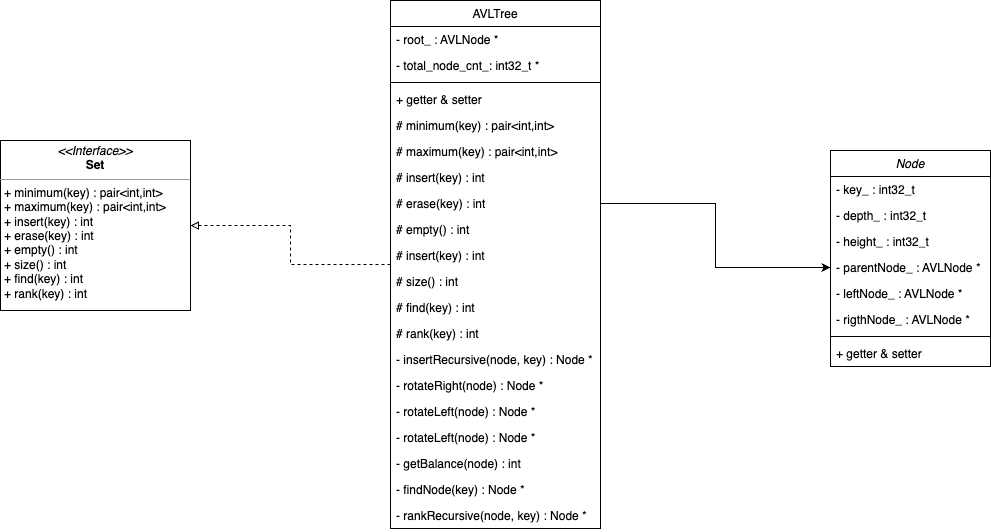

The diagram above was exported from draw.io. Its source (the exported page's mxGraphModel, read from the mxfile embedded in the PNG):
<mxGraphModel dx="1907" dy="625" grid="1" gridSize="10" guides="1" tooltips="1" connect="1" arrows="1" fold="1" page="1" pageScale="1" pageWidth="827" pageHeight="1169" math="0" shadow="0">
  <root>
    <mxCell id="WIyWlLk6GJQsqaUBKTNV-0" />
    <mxCell id="WIyWlLk6GJQsqaUBKTNV-1" parent="WIyWlLk6GJQsqaUBKTNV-0" />
    <mxCell id="zkfFHV4jXpPFQw0GAbJ--0" value="Node" style="swimlane;fontStyle=2;align=center;verticalAlign=top;childLayout=stackLayout;horizontal=1;startSize=26;horizontalStack=0;resizeParent=1;resizeLast=0;collapsible=1;marginBottom=0;rounded=0;shadow=0;strokeWidth=1;" parent="WIyWlLk6GJQsqaUBKTNV-1" vertex="1">
      <mxGeometry x="760" y="230" width="160" height="216" as="geometry">
        <mxRectangle x="230" y="140" width="160" height="26" as="alternateBounds" />
      </mxGeometry>
    </mxCell>
    <mxCell id="zkfFHV4jXpPFQw0GAbJ--1" value="- key_ : int32_t" style="text;align=left;verticalAlign=top;spacingLeft=4;spacingRight=4;overflow=hidden;rotatable=0;points=[[0,0.5],[1,0.5]];portConstraint=eastwest;" parent="zkfFHV4jXpPFQw0GAbJ--0" vertex="1">
      <mxGeometry y="26" width="160" height="26" as="geometry" />
    </mxCell>
    <mxCell id="VDlX0I-kW4OrZR0ucOz2-3" value="- depth_ : int32_t" style="text;align=left;verticalAlign=top;spacingLeft=4;spacingRight=4;overflow=hidden;rotatable=0;points=[[0,0.5],[1,0.5]];portConstraint=eastwest;" parent="zkfFHV4jXpPFQw0GAbJ--0" vertex="1">
      <mxGeometry y="52" width="160" height="26" as="geometry" />
    </mxCell>
    <mxCell id="VDlX0I-kW4OrZR0ucOz2-4" value="- height_ : int32_t" style="text;align=left;verticalAlign=top;spacingLeft=4;spacingRight=4;overflow=hidden;rotatable=0;points=[[0,0.5],[1,0.5]];portConstraint=eastwest;" parent="zkfFHV4jXpPFQw0GAbJ--0" vertex="1">
      <mxGeometry y="78" width="160" height="26" as="geometry" />
    </mxCell>
    <mxCell id="t5G6aUaFQjKth1d8sO89-4" value="- parentNode_ : AVLNode *" style="text;align=left;verticalAlign=top;spacingLeft=4;spacingRight=4;overflow=hidden;rotatable=0;points=[[0,0.5],[1,0.5]];portConstraint=eastwest;rounded=0;shadow=0;html=0;" parent="zkfFHV4jXpPFQw0GAbJ--0" vertex="1">
      <mxGeometry y="104" width="160" height="26" as="geometry" />
    </mxCell>
    <mxCell id="zkfFHV4jXpPFQw0GAbJ--2" value="- leftNode_ : AVLNode *" style="text;align=left;verticalAlign=top;spacingLeft=4;spacingRight=4;overflow=hidden;rotatable=0;points=[[0,0.5],[1,0.5]];portConstraint=eastwest;rounded=0;shadow=0;html=0;" parent="zkfFHV4jXpPFQw0GAbJ--0" vertex="1">
      <mxGeometry y="130" width="160" height="26" as="geometry" />
    </mxCell>
    <mxCell id="zkfFHV4jXpPFQw0GAbJ--3" value="- rigthNode_ : AVLNode *" style="text;align=left;verticalAlign=top;spacingLeft=4;spacingRight=4;overflow=hidden;rotatable=0;points=[[0,0.5],[1,0.5]];portConstraint=eastwest;rounded=0;shadow=0;html=0;" parent="zkfFHV4jXpPFQw0GAbJ--0" vertex="1">
      <mxGeometry y="156" width="160" height="26" as="geometry" />
    </mxCell>
    <mxCell id="zkfFHV4jXpPFQw0GAbJ--4" value="" style="line;html=1;strokeWidth=1;align=left;verticalAlign=middle;spacingTop=-1;spacingLeft=3;spacingRight=3;rotatable=0;labelPosition=right;points=[];portConstraint=eastwest;" parent="zkfFHV4jXpPFQw0GAbJ--0" vertex="1">
      <mxGeometry y="182" width="160" height="8" as="geometry" />
    </mxCell>
    <mxCell id="zkfFHV4jXpPFQw0GAbJ--5" value="+ getter &amp; setter" style="text;align=left;verticalAlign=top;spacingLeft=4;spacingRight=4;overflow=hidden;rotatable=0;points=[[0,0.5],[1,0.5]];portConstraint=eastwest;" parent="zkfFHV4jXpPFQw0GAbJ--0" vertex="1">
      <mxGeometry y="190" width="160" height="26" as="geometry" />
    </mxCell>
    <mxCell id="G8BiPV1ww5RthkUGuct9-11" value="" style="edgeStyle=orthogonalEdgeStyle;rounded=0;orthogonalLoop=1;jettySize=auto;html=1;endArrow=block;endFill=0;dashed=1;" edge="1" parent="WIyWlLk6GJQsqaUBKTNV-1" source="zkfFHV4jXpPFQw0GAbJ--6" target="G8BiPV1ww5RthkUGuct9-0">
      <mxGeometry relative="1" as="geometry" />
    </mxCell>
    <mxCell id="zkfFHV4jXpPFQw0GAbJ--6" value="AVLTree" style="swimlane;fontStyle=0;align=center;verticalAlign=top;childLayout=stackLayout;horizontal=1;startSize=26;horizontalStack=0;resizeParent=1;resizeLast=0;collapsible=1;marginBottom=0;rounded=0;shadow=0;strokeWidth=1;" parent="WIyWlLk6GJQsqaUBKTNV-1" vertex="1">
      <mxGeometry x="320" y="80" width="210" height="528" as="geometry">
        <mxRectangle x="130" y="380" width="160" height="26" as="alternateBounds" />
      </mxGeometry>
    </mxCell>
    <mxCell id="zkfFHV4jXpPFQw0GAbJ--8" value="- root_ : AVLNode *" style="text;align=left;verticalAlign=top;spacingLeft=4;spacingRight=4;overflow=hidden;rotatable=0;points=[[0,0.5],[1,0.5]];portConstraint=eastwest;rounded=0;shadow=0;html=0;" parent="zkfFHV4jXpPFQw0GAbJ--6" vertex="1">
      <mxGeometry y="26" width="210" height="26" as="geometry" />
    </mxCell>
    <mxCell id="t5G6aUaFQjKth1d8sO89-3" value="- total_node_cnt_: int32_t *" style="text;align=left;verticalAlign=top;spacingLeft=4;spacingRight=4;overflow=hidden;rotatable=0;points=[[0,0.5],[1,0.5]];portConstraint=eastwest;rounded=0;shadow=0;html=0;" parent="zkfFHV4jXpPFQw0GAbJ--6" vertex="1">
      <mxGeometry y="52" width="210" height="26" as="geometry" />
    </mxCell>
    <mxCell id="zkfFHV4jXpPFQw0GAbJ--9" value="" style="line;html=1;strokeWidth=1;align=left;verticalAlign=middle;spacingTop=-1;spacingLeft=3;spacingRight=3;rotatable=0;labelPosition=right;points=[];portConstraint=eastwest;" parent="zkfFHV4jXpPFQw0GAbJ--6" vertex="1">
      <mxGeometry y="78" width="210" height="8" as="geometry" />
    </mxCell>
    <mxCell id="zkfFHV4jXpPFQw0GAbJ--11" value="+ getter &amp; setter" style="text;align=left;verticalAlign=top;spacingLeft=4;spacingRight=4;overflow=hidden;rotatable=0;points=[[0,0.5],[1,0.5]];portConstraint=eastwest;" parent="zkfFHV4jXpPFQw0GAbJ--6" vertex="1">
      <mxGeometry y="86" width="210" height="26" as="geometry" />
    </mxCell>
    <mxCell id="YpmsJRf0dYLiML23redJ-16" value="# minimum(key) : pair&lt;int,int&gt;" style="text;align=left;verticalAlign=top;spacingLeft=4;spacingRight=4;overflow=hidden;rotatable=0;points=[[0,0.5],[1,0.5]];portConstraint=eastwest;" parent="zkfFHV4jXpPFQw0GAbJ--6" vertex="1">
      <mxGeometry y="112" width="210" height="26" as="geometry" />
    </mxCell>
    <mxCell id="YpmsJRf0dYLiML23redJ-17" value="# maximum(key) : pair&lt;int,int&gt;" style="text;align=left;verticalAlign=top;spacingLeft=4;spacingRight=4;overflow=hidden;rotatable=0;points=[[0,0.5],[1,0.5]];portConstraint=eastwest;" parent="zkfFHV4jXpPFQw0GAbJ--6" vertex="1">
      <mxGeometry y="138" width="210" height="26" as="geometry" />
    </mxCell>
    <mxCell id="YpmsJRf0dYLiML23redJ-18" value="# insert(key) : int" style="text;align=left;verticalAlign=top;spacingLeft=4;spacingRight=4;overflow=hidden;rotatable=0;points=[[0,0.5],[1,0.5]];portConstraint=eastwest;" parent="zkfFHV4jXpPFQw0GAbJ--6" vertex="1">
      <mxGeometry y="164" width="210" height="26" as="geometry" />
    </mxCell>
    <mxCell id="YpmsJRf0dYLiML23redJ-22" value="# erase(key) : int" style="text;align=left;verticalAlign=top;spacingLeft=4;spacingRight=4;overflow=hidden;rotatable=0;points=[[0,0.5],[1,0.5]];portConstraint=eastwest;" parent="zkfFHV4jXpPFQw0GAbJ--6" vertex="1">
      <mxGeometry y="190" width="210" height="26" as="geometry" />
    </mxCell>
    <mxCell id="YpmsJRf0dYLiML23redJ-23" value="# empty() : int" style="text;align=left;verticalAlign=top;spacingLeft=4;spacingRight=4;overflow=hidden;rotatable=0;points=[[0,0.5],[1,0.5]];portConstraint=eastwest;" parent="zkfFHV4jXpPFQw0GAbJ--6" vertex="1">
      <mxGeometry y="216" width="210" height="26" as="geometry" />
    </mxCell>
    <mxCell id="YpmsJRf0dYLiML23redJ-24" value="# insert(key) : int" style="text;align=left;verticalAlign=top;spacingLeft=4;spacingRight=4;overflow=hidden;rotatable=0;points=[[0,0.5],[1,0.5]];portConstraint=eastwest;" parent="zkfFHV4jXpPFQw0GAbJ--6" vertex="1">
      <mxGeometry y="242" width="210" height="26" as="geometry" />
    </mxCell>
    <mxCell id="YpmsJRf0dYLiML23redJ-25" value="# size() : int" style="text;align=left;verticalAlign=top;spacingLeft=4;spacingRight=4;overflow=hidden;rotatable=0;points=[[0,0.5],[1,0.5]];portConstraint=eastwest;" parent="zkfFHV4jXpPFQw0GAbJ--6" vertex="1">
      <mxGeometry y="268" width="210" height="26" as="geometry" />
    </mxCell>
    <mxCell id="YpmsJRf0dYLiML23redJ-26" value="# find(key) : int" style="text;align=left;verticalAlign=top;spacingLeft=4;spacingRight=4;overflow=hidden;rotatable=0;points=[[0,0.5],[1,0.5]];portConstraint=eastwest;" parent="zkfFHV4jXpPFQw0GAbJ--6" vertex="1">
      <mxGeometry y="294" width="210" height="26" as="geometry" />
    </mxCell>
    <mxCell id="YpmsJRf0dYLiML23redJ-27" value="# rank(key) : int" style="text;align=left;verticalAlign=top;spacingLeft=4;spacingRight=4;overflow=hidden;rotatable=0;points=[[0,0.5],[1,0.5]];portConstraint=eastwest;" parent="zkfFHV4jXpPFQw0GAbJ--6" vertex="1">
      <mxGeometry y="320" width="210" height="26" as="geometry" />
    </mxCell>
    <mxCell id="G8BiPV1ww5RthkUGuct9-12" value="- insertRecursive(node, key) : Node *" style="text;align=left;verticalAlign=top;spacingLeft=4;spacingRight=4;overflow=hidden;rotatable=0;points=[[0,0.5],[1,0.5]];portConstraint=eastwest;" vertex="1" parent="zkfFHV4jXpPFQw0GAbJ--6">
      <mxGeometry y="346" width="210" height="26" as="geometry" />
    </mxCell>
    <mxCell id="G8BiPV1ww5RthkUGuct9-13" value="- rotateRight(node) : Node *" style="text;align=left;verticalAlign=top;spacingLeft=4;spacingRight=4;overflow=hidden;rotatable=0;points=[[0,0.5],[1,0.5]];portConstraint=eastwest;" vertex="1" parent="zkfFHV4jXpPFQw0GAbJ--6">
      <mxGeometry y="372" width="210" height="26" as="geometry" />
    </mxCell>
    <mxCell id="G8BiPV1ww5RthkUGuct9-14" value="- rotateLeft(node) : Node *" style="text;align=left;verticalAlign=top;spacingLeft=4;spacingRight=4;overflow=hidden;rotatable=0;points=[[0,0.5],[1,0.5]];portConstraint=eastwest;" vertex="1" parent="zkfFHV4jXpPFQw0GAbJ--6">
      <mxGeometry y="398" width="210" height="26" as="geometry" />
    </mxCell>
    <mxCell id="G8BiPV1ww5RthkUGuct9-15" value="- rotateLeft(node) : Node *" style="text;align=left;verticalAlign=top;spacingLeft=4;spacingRight=4;overflow=hidden;rotatable=0;points=[[0,0.5],[1,0.5]];portConstraint=eastwest;" vertex="1" parent="zkfFHV4jXpPFQw0GAbJ--6">
      <mxGeometry y="424" width="210" height="26" as="geometry" />
    </mxCell>
    <mxCell id="G8BiPV1ww5RthkUGuct9-16" value="- getBalance(node) : int" style="text;align=left;verticalAlign=top;spacingLeft=4;spacingRight=4;overflow=hidden;rotatable=0;points=[[0,0.5],[1,0.5]];portConstraint=eastwest;" vertex="1" parent="zkfFHV4jXpPFQw0GAbJ--6">
      <mxGeometry y="450" width="210" height="26" as="geometry" />
    </mxCell>
    <mxCell id="G8BiPV1ww5RthkUGuct9-17" value="- findNode(key) : Node *" style="text;align=left;verticalAlign=top;spacingLeft=4;spacingRight=4;overflow=hidden;rotatable=0;points=[[0,0.5],[1,0.5]];portConstraint=eastwest;" vertex="1" parent="zkfFHV4jXpPFQw0GAbJ--6">
      <mxGeometry y="476" width="210" height="26" as="geometry" />
    </mxCell>
    <mxCell id="G8BiPV1ww5RthkUGuct9-18" value="- rankRecursive(node, key) : Node *" style="text;align=left;verticalAlign=top;spacingLeft=4;spacingRight=4;overflow=hidden;rotatable=0;points=[[0,0.5],[1,0.5]];portConstraint=eastwest;" vertex="1" parent="zkfFHV4jXpPFQw0GAbJ--6">
      <mxGeometry y="502" width="210" height="26" as="geometry" />
    </mxCell>
    <mxCell id="YpmsJRf0dYLiML23redJ-30" value="" style="edgeStyle=orthogonalEdgeStyle;rounded=0;orthogonalLoop=1;jettySize=auto;html=1;entryX=0;entryY=0.5;entryDx=0;entryDy=0;" parent="WIyWlLk6GJQsqaUBKTNV-1" source="YpmsJRf0dYLiML23redJ-22" target="t5G6aUaFQjKth1d8sO89-4" edge="1">
      <mxGeometry relative="1" as="geometry">
        <mxPoint x="580" y="210" as="targetPoint" />
      </mxGeometry>
    </mxCell>
    <mxCell id="G8BiPV1ww5RthkUGuct9-0" value="&lt;p style=&quot;margin:0px;margin-top:4px;text-align:center;&quot;&gt;&lt;i&gt;&amp;lt;&amp;lt;Interface&amp;gt;&amp;gt;&lt;/i&gt;&lt;br&gt;&lt;b&gt;Set&lt;/b&gt;&lt;/p&gt;&lt;hr size=&quot;1&quot;&gt;&lt;p style=&quot;margin:0px;margin-left:4px;&quot;&gt;&lt;span style=&quot;background-color: initial;&quot;&gt;+ minimum(key)&amp;nbsp;: pair&amp;lt;int,int&amp;gt;&lt;/span&gt;&lt;br&gt;&lt;/p&gt;&lt;p style=&quot;margin:0px;margin-left:4px;&quot;&gt;+ maximum(key)&amp;nbsp;: pair&amp;lt;int,int&amp;gt;&lt;span style=&quot;background-color: initial;&quot;&gt;&lt;br&gt;&lt;/span&gt;&lt;/p&gt;&lt;p style=&quot;margin:0px;margin-left:4px;&quot;&gt;+ insert(key)&amp;nbsp;: int&lt;br&gt;&lt;/p&gt;&lt;p style=&quot;margin:0px;margin-left:4px;&quot;&gt;+ erase(key)&amp;nbsp;: int&lt;br&gt;&lt;/p&gt;&lt;p style=&quot;margin:0px;margin-left:4px;&quot;&gt;+ empty()&amp;nbsp;: int&lt;br&gt;&lt;/p&gt;&lt;p style=&quot;margin:0px;margin-left:4px;&quot;&gt;+ size()&amp;nbsp;: int&lt;br&gt;&lt;/p&gt;&lt;p style=&quot;margin:0px;margin-left:4px;&quot;&gt;+ find(key)&amp;nbsp;: int&lt;br&gt;&lt;/p&gt;&lt;p style=&quot;margin:0px;margin-left:4px;&quot;&gt;+ rank(key)&amp;nbsp;: int&lt;br&gt;&lt;/p&gt;" style="verticalAlign=top;align=left;overflow=fill;fontSize=12;fontFamily=Helvetica;html=1;whiteSpace=wrap;" vertex="1" parent="WIyWlLk6GJQsqaUBKTNV-1">
      <mxGeometry x="-70" y="220" width="190" height="170" as="geometry" />
    </mxCell>
  </root>
</mxGraphModel>